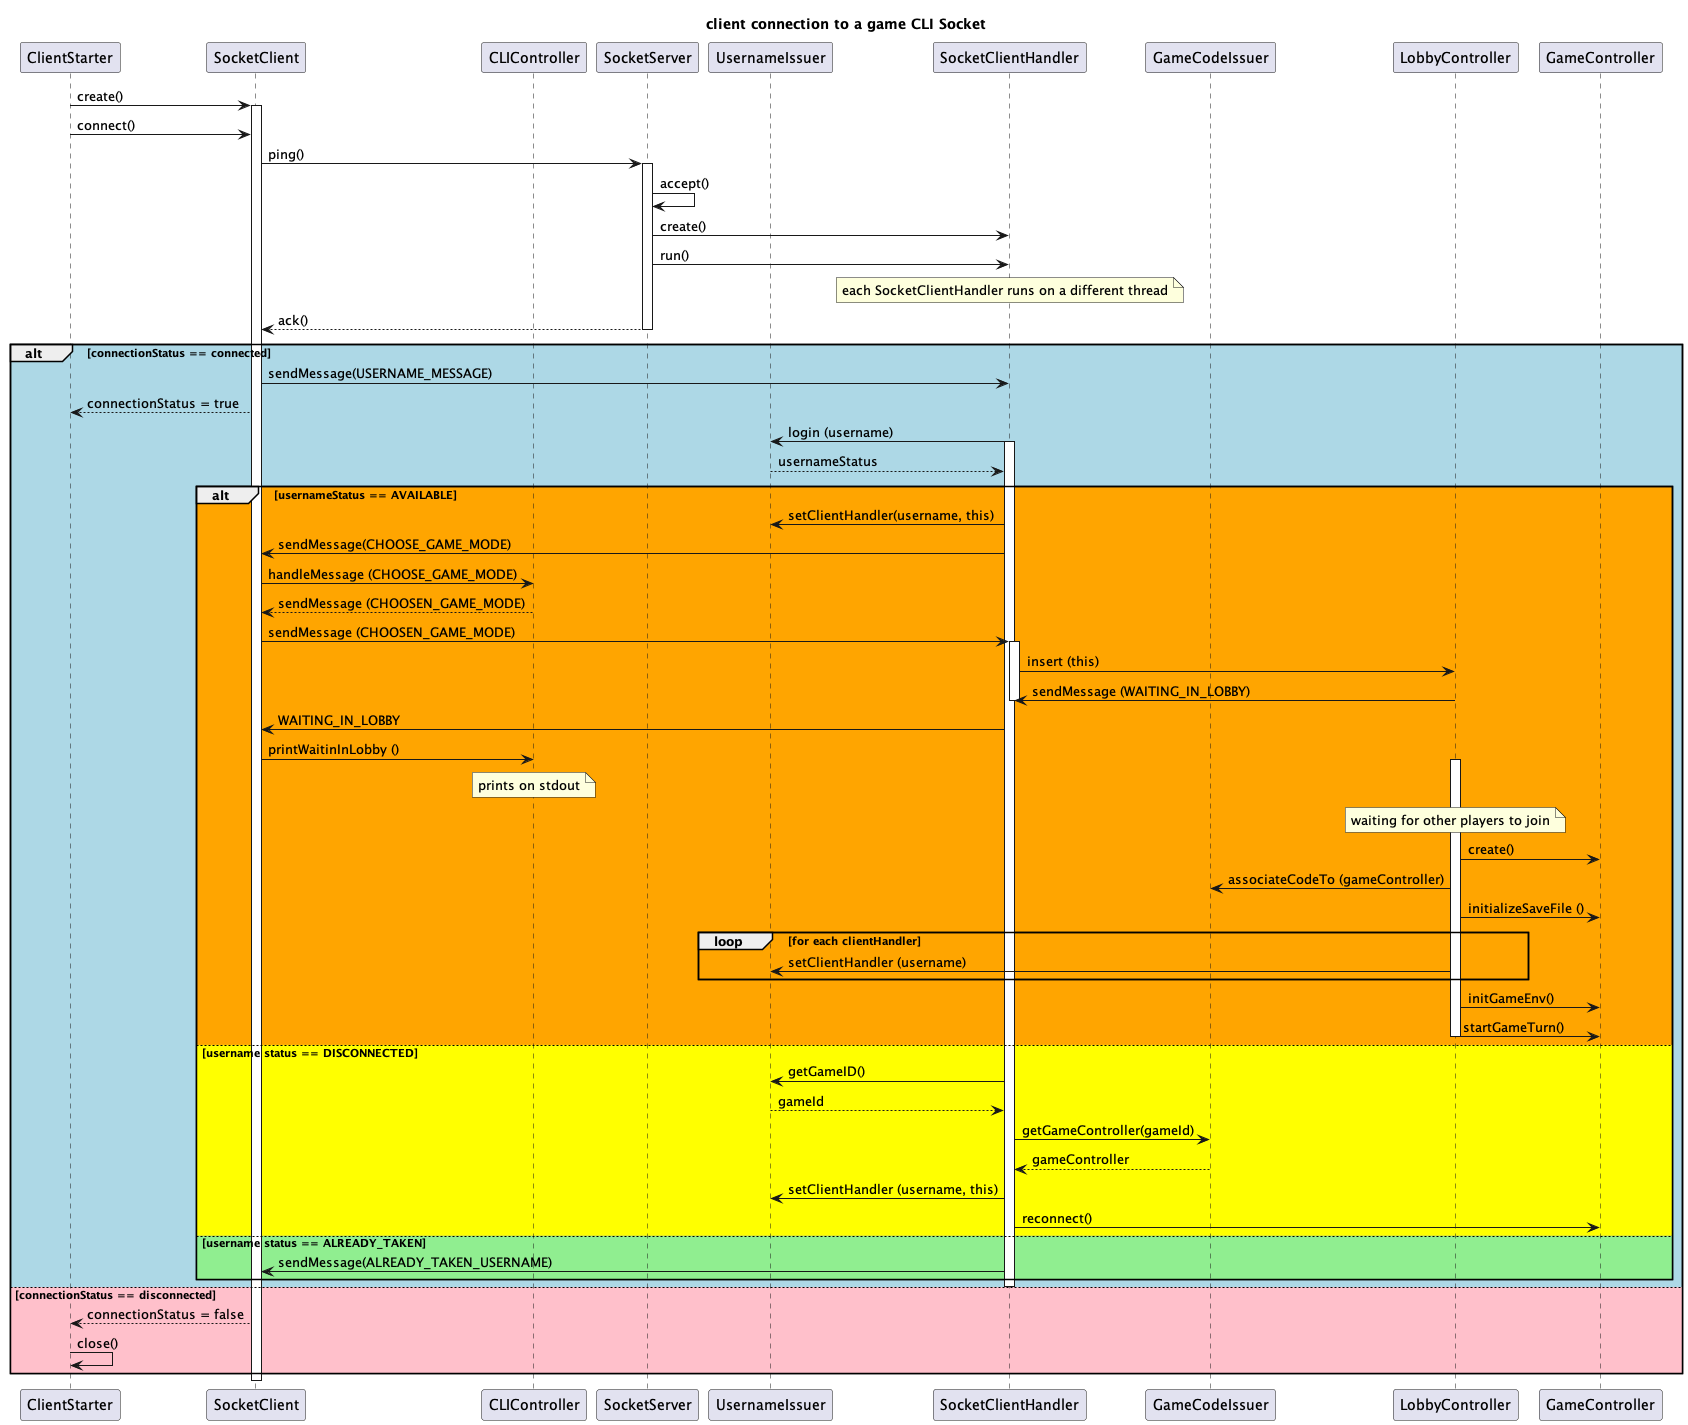

The diagram above was rendered by PlantUML. Its source (embedded in the PNG):
@startuml client connection CLI Socket
title client connection to a game CLI Socket

participant ClientStarter as ClientStarter
participant SocketClient as SocketClient
participant CLIController as CLIController
participant SocketServer as SocketServer
participant UsernameIssuer as UsernameIssuer
participant SocketClientHandler as SocketClientHandler
participant GameCodeIssuer as GameCodeIssuer
participant LobbyController as LobbyController

ClientStarter -> SocketClient : create()
activate SocketClient
    ClientStarter -> SocketClient : connect()
    SocketClient -> SocketServer : ping()
    activate SocketServer
        SocketServer -> SocketServer : accept()
        SocketServer -> SocketClientHandler : create()
        SocketServer -> SocketClientHandler : run()
        note over SocketClientHandler : each SocketClientHandler runs on a different thread
        SocketServer --> SocketClient : ack()
    deactivate SocketServer
    alt #lightBlue connectionStatus == connected
        SocketClient -> SocketClientHandler : sendMessage(USERNAME_MESSAGE)
        SocketClient --> ClientStarter : connectionStatus = true
        SocketClientHandler -> UsernameIssuer : login (username)
        activate SocketClientHandler
            UsernameIssuer --> SocketClientHandler : usernameStatus
            alt #orange usernameStatus == AVAILABLE
                SocketClientHandler -> UsernameIssuer : setClientHandler(username, this) 
                SocketClientHandler -> SocketClient : sendMessage(CHOOSE_GAME_MODE)
                SocketClient -> CLIController : handleMessage (CHOOSE_GAME_MODE) 
                CLIController --> SocketClient : sendMessage (CHOOSEN_GAME_MODE)
                SocketClient -> SocketClientHandler : sendMessage (CHOOSEN_GAME_MODE)


                activate SocketClientHandler
                    SocketClientHandler -> LobbyController : insert (this)
                    LobbyController -> SocketClientHandler : sendMessage (WAITING_IN_LOBBY)
                deactivate SocketClientHandler
                SocketClientHandler -> SocketClient : WAITING_IN_LOBBY
                SocketClient -> CLIController : printWaitinInLobby ()
                note over CLIController : prints on stdout

                note over LobbyController : waiting for other players to join
            activate LobbyController
                LobbyController -> GameController : create()
                LobbyController -> GameCodeIssuer : associateCodeTo (gameController)
                LobbyController -> GameController : initializeSaveFile ()
                loop for each clientHandler
                    LobbyController -> UsernameIssuer : setClientHandler (username)
                end
                LobbyController -> GameController : initGameEnv()
                LobbyController -> GameController : startGameTurn()
            deactivate LobbyController


            else #yellow username status == DISCONNECTED 
                SocketClientHandler -> UsernameIssuer : getGameID()
                UsernameIssuer --> SocketClientHandler : gameId
                SocketClientHandler -> GameCodeIssuer : getGameController(gameId)
                GameCodeIssuer --> SocketClientHandler : gameController
                SocketClientHandler -> UsernameIssuer : setClientHandler (username, this)
                SocketClientHandler -> GameController : reconnect() 
            else #lightgreen username status == ALREADY_TAKEN
                SocketClientHandler -> SocketClient : sendMessage(ALREADY_TAKEN_USERNAME)
            end
        deactivate SocketClientHandler
    else #pink connectionStatus == disconnected
        SocketClient --> ClientStarter : connectionStatus = false
        ClientStarter -> ClientStarter : close()
 end
deactivate SocketClient
@enduml